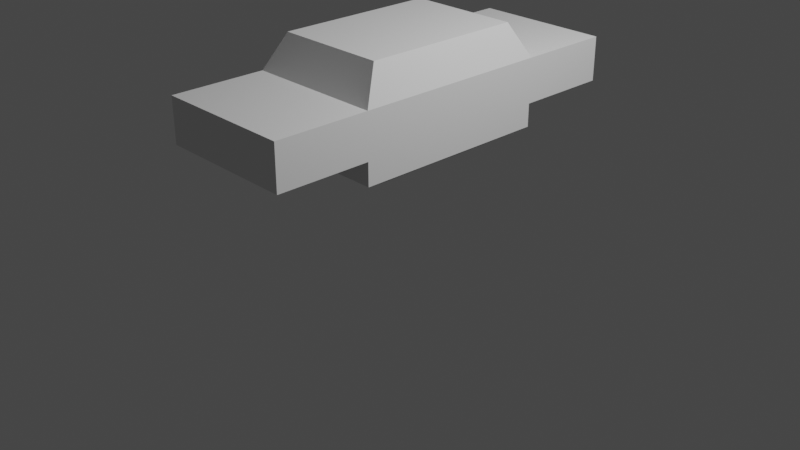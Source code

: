 # Source: car_model_1.0.blend  (saved by Blender 2.91.10; exported with 4.5.12 LTS)
import bpy
from mathutils import Matrix  # noqa: F401  (used for matrix-valued properties, if any)

bpy.ops.wm.read_factory_settings(use_empty=True)
scene = bpy.context.scene
scene.name = 'Scene'

# ---- collections
col_collection = bpy.data.collections.new('Collection'); scene.collection.children.link(col_collection)

# ---- world
world_world = bpy.data.worlds.new('World'); scene.world = world_world
world_world.use_nodes = True; world_world.node_tree.nodes.clear()
_N = world_world.node_tree.nodes; _L = world_world.node_tree.links
n0 = _N.new('ShaderNodeOutputWorld'); n0.name = 'World Output'; n0.location = (300, 300)
n1 = _N.new('ShaderNodeBackground'); n1.name = 'Background'; n1.location = (10, 300)
n1.inputs[0].default_value = (0.05088, 0.05088, 0.05088, 1.0)
_L.new(n1.outputs[0], n0.inputs[0])
n0.is_active_output = True
world_world.color = (0.05088, 0.05088, 0.05088)
world_world.use_sun_shadow = False
world_world.sun_shadow_jitter_overblur = 0.0

# ---- cameras
cam_camera = bpy.data.cameras.new('Camera')
cam_camera.clip_end = 100.0
cam_camera.ortho_scale = 7.314

# ---- lights
light_light = bpy.data.lights.new('Light', 'POINT')
light_light.transmission_factor = 0.0
light_light.energy = 1000.0
light_light.shadow_soft_size = 0.1
light_light.shadow_maximum_resolution = 0.006
light_light.use_absolute_resolution = True

# ---- meshes
me_cube_002 = bpy.data.meshes.new('Cube.002')
me_cube_002.from_pydata([(-1.0, -1.0, 1.0), (-1.0, 1.0, 1.0), (1.0, -1.0, 1.0), (1.0, 1.0, 1.0), (-0.8058, -0.8058, 1.769), (-0.8058, 0.8058, 1.769), (0.8058, -0.8058, 1.769), (0.8058, 0.8058, 1.769), (-1.0, -1.0, 0.0), (-1.0, 1.0, 0.0), (1.0, 1.0, 0.0), (1.0, -1.0, 0.0), (-1.0, 1.952, 1.0), (1.0, 1.952, 1.0), (-1.0, 1.952, 0.0), (1.0, 1.952, 0.0), (-0.7814, -1.938, 0.7806), (0.7798, -1.938, 0.7806), (-0.7806, -1.938, 0.2194), (0.7806, -1.938, 0.2194), (-0.5167, -0.5167, -1.0), (-1.0, -1.0, -0.5167), (-0.5167, 0.5167, -1.0), (-1.0, 1.0, -0.5167), (0.5167, -0.5167, -1.0), (1.0, -1.0, -0.5167), (0.5167, 0.5167, -1.0), (1.0, 1.0, -0.5167), (-1.0, -1.938, 0.0), (-0.9992, -1.938, 1.0), (1.001, -1.938, 1.0), (1.0, -1.938, 0.0)], [], [(8, 0, 1, 9), (10, 9, 14, 15), (10, 3, 2, 11), (8, 11, 31, 28), (25, 11, 8, 21), (1, 0, 4, 5), (7, 5, 4, 6), (0, 2, 6, 4), (3, 1, 5, 7), (2, 3, 7, 6), (23, 9, 10, 27), (27, 10, 11, 25), (22, 26, 24, 20), (14, 12, 13, 15), (3, 10, 15, 13), (1, 3, 13, 12), (9, 1, 12, 14), (19, 17, 16, 18), (2, 0, 29, 30), (0, 8, 28, 29), (11, 2, 30, 31), (22, 20, 21, 23), (26, 22, 23, 27), (24, 26, 27, 25), (20, 24, 25, 21), (21, 8, 9, 23), (18, 16, 29, 28), (16, 17, 30, 29), (17, 19, 31, 30), (19, 18, 28, 31)])
_uv = me_cube_002.uv_layers.new(name='UVMap')
_uv.uv.foreach_set('vector', [0.5, 0.0, 0.625, 0.0, 0.625, 0.25, 0.5, 0.25, 0.5, 0.5, 0.5, 0.25, 0.5, 0.25, 0.5, 0.5, 0.5, 0.5, 0.625, 0.5, 0.625, 0.75, 0.5, 0.75, 0.5, 1.0, 0.5, 0.75, 0.5, 0.75, 0.5, 1.0, 0.4354, 0.75, 0.5, 0.75, 0.5, 1.0, 0.4354, 1.0, 0.625, 0.25, 0.625, 0.0, 0.625, 0.0, 0.625, 0.25, 0.625, 0.5, 0.875, 0.5, 0.875, 0.75, 0.625, 0.75, 0.625, 1.0, 0.625, 0.75, 0.625, 0.75, 0.625, 1.0, 0.625, 0.5, 0.625, 0.25, 0.625, 0.25, 0.625, 0.5, 0.625, 0.75, 0.625, 0.5, 0.625, 0.5, 0.625, 0.75, 0.4354, 0.25, 0.5, 0.25, 0.5, 0.5, 0.4354, 0.5, 0.4354, 0.5, 0.5, 0.5, 0.5, 0.75, 0.4354, 0.75, 0.1854, 0.5604, 0.3146, 0.5604, 0.3146, 0.6896, 0.1854, 0.6896, 0.5, 0.25, 0.625, 0.25, 0.625, 0.5, 0.5, 0.5, 0.625, 0.5, 0.5, 0.5, 0.5, 0.5, 0.625, 0.5, 0.625, 0.25, 0.625, 0.5, 0.625, 0.5, 0.625, 0.25, 0.5, 0.25, 0.625, 0.25, 0.625, 0.25, 0.5, 0.25, 0.5274, 0.7774, 0.5976, 0.7774, 0.5976, 0.9726, 0.5274, 0.9726, 0.625, 0.75, 0.625, 1.0, 0.625, 1.0, 0.625, 0.75, 0.625, 0.0, 0.5, 0.0, 0.5, 0.0, 0.625, 0.0, 0.5, 0.75, 0.625, 0.75, 0.625, 0.75, 0.5, 0.75, 0.1854, 0.5604, 0.1854, 0.6896, 0.125, 0.75, 0.125, 0.5, 0.3146, 0.5604, 0.1854, 0.5604, 0.125, 0.5, 0.375, 0.5, 0.3146, 0.6896, 0.3146, 0.5604, 0.4354, 0.5, 0.4354, 0.75, 0.1854, 0.6896, 0.3146, 0.6896, 0.375, 0.75, 0.125, 0.75, 0.4354, 0.0, 0.5, 0.0, 0.5, 0.25, 0.4354, 0.25, 0.5274, 0.9726, 0.5976, 0.9726, 0.625, 1.0, 0.5, 1.0, 0.5976, 0.9726, 0.5976, 0.7774, 0.625, 0.75, 0.625, 1.0, 0.5976, 0.7774, 0.5274, 0.7774, 0.5, 0.75, 0.625, 0.75, 0.5274, 0.7774, 0.5274, 0.9726, 0.5, 1.0, 0.5, 0.75])
me_cube_002.use_remesh_fix_poles = True
me_cube_002.use_remesh_preserve_attributes = False
me_cube_002.use_mirror_vertex_groups = False
me_cube_002.update()

# ---- objects
ob_light = bpy.data.objects.new('Light', light_light)
ob_camera = bpy.data.objects.new('Camera', cam_camera)
ob_cube = bpy.data.objects.new('Cube', me_cube_002)

# ---- transforms, parenting, visibility, modifiers, constraints
ob_light.location = (4.076, 1.005, 5.904)
ob_light.rotation_euler = (0.6503, 0.05522, 1.866)
ob_light.lock_rotations_4d = False
ob_light.empty_display_type = 'ARROWS'
ob_light.color = (0.0, 0.0, 0.0, 0.0)
ob_light.lineart.crease_threshold = 0.0
ob_camera.location = (7.359, -6.926, 4.958)
ob_camera.rotation_euler = (1.109, 0.0, 0.8149)
ob_camera.lock_rotations_4d = False
ob_camera.empty_display_type = 'ARROWS'
ob_camera.color = (0.0, 0.0, 0.0, 0.0)
ob_camera.display_type = 'WIRE'
ob_camera.lineart.crease_threshold = 0.0
ob_cube.location = (0.0, 0.0, 1.165)
ob_cube.scale = (0.7349, 1.058, 0.4688)
ob_cube.lineart.crease_threshold = 0.0

# ---- collection membership
col_collection.objects.link(ob_light)
col_collection.objects.link(ob_camera)
col_collection.objects.link(ob_cube)

# ---- scene / render settings (as saved in the file)
scene.camera = ob_camera
scene.frame_start = 1; scene.frame_end = 250; scene.frame_set(1)
scene.render.engine = 'BLENDER_EEVEE_NEXT'
scene.cycles.use_denoising = False
scene.cycles.samples = 128
scene.cycles.sampling_pattern = 'TABULATED_SOBOL'
scene.cycles.use_adaptive_sampling = False
scene.cycles.use_light_tree = False
scene.view_settings.view_transform = 'Filmic'
bpy.context.view_layer.update()

